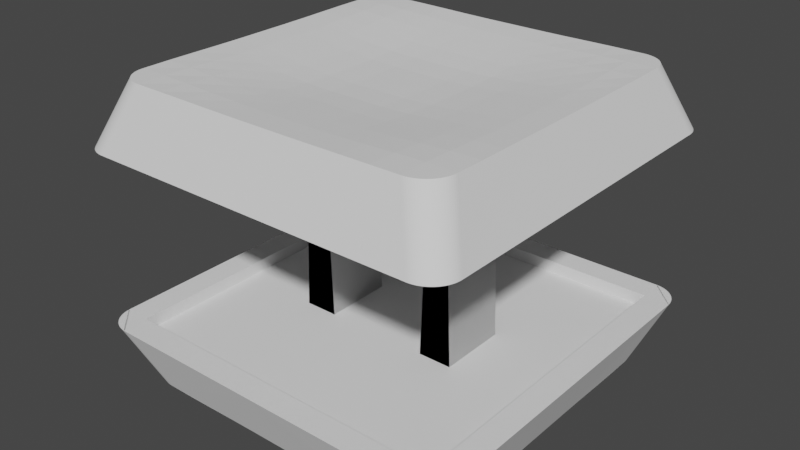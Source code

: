 # Source: choc-v1_15.5mm.blend  (saved by Blender 3.0.42; exported with 4.5.12 LTS)
import bpy
from mathutils import Matrix  # noqa: F401  (used for matrix-valued properties, if any)

bpy.ops.wm.read_factory_settings(use_empty=True)
scene = bpy.context.scene
scene.name = 'Scene'

# ---- collections
col_collection = bpy.data.collections.new('Collection'); scene.collection.children.link(col_collection)
col_parts = bpy.data.collections.new('Parts'); scene.collection.children.link(col_parts)

# ---- world
world_world = bpy.data.worlds.new('World'); scene.world = world_world
world_world.use_nodes = True; world_world.node_tree.nodes.clear()
_N = world_world.node_tree.nodes; _L = world_world.node_tree.links
n0 = _N.new('ShaderNodeOutputWorld'); n0.name = 'World Output'; n0.location = (300, 300)
n1 = _N.new('ShaderNodeBackground'); n1.name = 'Background'; n1.location = (10, 300)
n1.inputs[0].default_value = (0.05088, 0.05088, 0.05088, 1.0)
_L.new(n1.outputs[0], n0.inputs[0])
n0.is_active_output = True
world_world.color = (0.05088, 0.05088, 0.05088)
world_world.use_sun_shadow = False
world_world.sun_shadow_jitter_overblur = 0.0

# ---- meshes
me_cube_001 = bpy.data.meshes.new('Cube.001')
me_cube_001.from_pydata([(-7.747, 0.0, 3.5), (-6.714, 0.0, 5.97), (0.0, 0.0, 5.5), (0.0, 7.747, 3.5), (0.0, 6.714, 5.97), (-7.747, 6.714, 3.5), (-6.714, 7.747, 3.5), (0.0, 6.714, 3.494), (-6.714, 0.0, 3.494), (-6.714, 6.714, 3.5), (-6.714, 0.0, 3.996), (0.0, 0.0, 4.0), (0.0, 6.714, 3.996), (-6.714, 6.714, 4.008), (0.0, 1.119, 5.5), (0.0, 2.238, 5.539), (0.0, 3.357, 5.634), (0.0, 4.476, 5.758), (0.0, 5.595, 5.88), (-6.714, 5.595, 6.0), (-6.714, 4.476, 6.0), (-6.714, 3.357, 5.99), (-6.714, 2.238, 5.976), (-6.714, 1.119, 5.97), (-1.119, 6.714, 5.97), (-2.238, 6.714, 5.976), (-3.357, 6.714, 5.99), (-4.476, 6.714, 6.0), (-5.595, 6.714, 6.0), (-5.595, 0.0, 5.88), (-4.476, 0.0, 5.758), (-3.357, 0.0, 5.634), (-2.238, 0.0, 5.539), (-1.119, 0.0, 5.5), (-5.595, 5.595, 5.998), (-4.476, 5.595, 5.97), (-3.357, 5.595, 5.928), (-2.238, 5.595, 5.893), (-1.119, 5.595, 5.88), (-5.595, 4.476, 5.97), (-4.476, 4.476, 5.906), (-3.357, 4.476, 5.834), (-2.238, 4.476, 5.779), (-1.119, 4.476, 5.758), (-5.595, 3.357, 5.928), (-4.476, 3.357, 5.834), (-3.357, 3.357, 5.736), (-2.238, 3.357, 5.662), (-1.119, 3.357, 5.634), (-5.595, 2.238, 5.893), (-4.476, 2.238, 5.779), (-3.357, 2.238, 5.662), (-2.238, 2.238, 5.573), (-1.119, 2.238, 5.539), (-5.595, 1.119, 5.88), (-4.476, 1.119, 5.758), (-3.357, 1.119, 5.634), (-2.238, 1.119, 5.539), (-1.119, 1.119, 5.5), (-7.747, 6.646, 3.5), (-6.646, 7.747, 3.5), (-6.714, 7.747, 3.5), (-7.747, 6.714, 3.5), (-7.744, 6.732, 3.5), (-7.734, 6.818, 3.5), (-7.717, 6.903, 3.5), (-7.694, 6.986, 3.5), (-7.664, 7.067, 3.5), (-7.627, 7.146, 3.5), (-7.585, 7.221, 3.5), (-7.537, 7.293, 3.5), (-7.483, 7.361, 3.5), (-7.425, 7.425, 3.5), (-7.361, 7.483, 3.5), (-7.293, 7.537, 3.5), (-7.221, 7.585, 3.5), (-7.146, 7.627, 3.5), (-7.067, 7.664, 3.5), (-6.986, 7.694, 3.5), (-6.903, 7.717, 3.5), (-6.818, 7.734, 3.5), (-6.732, 7.744, 3.5), (-5.613, 6.714, 6.0), (-6.715, 5.613, 6.0), (-5.699, 6.711, 6.0), (-5.785, 6.701, 6.0), (-5.87, 6.684, 6.0), (-5.953, 6.661, 6.0), (-6.034, 6.631, 6.0), (-6.113, 6.594, 6.0), (-6.188, 6.552, 6.0), (-6.26, 6.504, 6.0), (-6.328, 6.45, 6.0), (-6.392, 6.392, 6.0), (-6.45, 6.328, 6.0), (-6.504, 6.26, 6.0), (-6.552, 6.188, 6.0), (-6.594, 6.113, 6.0), (-6.631, 6.034, 6.0), (-6.661, 5.953, 6.0), (-6.684, 5.87, 6.0), (-6.701, 5.785, 6.0), (-6.711, 5.699, 6.0), (-2.1, 1.4, 4.0), (-3.45, 1.4, 4.0), (-2.1, -1.4, 4.0), (-3.45, -1.4, 4.0), (-2.25, 1.4, 0.125), (-3.3, 1.4, 0.125), (-2.25, -1.4, 0.125), (-3.3, -1.4, 0.125), (-2.375, -1.275, 0.0), (-2.375, 1.275, 0.0), (-3.175, -1.275, 0.0), (-3.175, 1.275, 0.0), (7.747, 0.0, 3.5), (6.714, 0.0, 5.97), (7.747, 6.714, 3.5), (6.714, 7.747, 3.5), (6.714, 0.0, 3.494), (6.714, 6.714, 3.5), (6.714, 0.0, 3.996), (6.714, 6.714, 4.008), (6.714, 5.595, 6.0), (6.714, 4.476, 6.0), (6.714, 3.357, 5.99), (6.714, 2.238, 5.976), (6.714, 1.119, 5.97), (1.119, 6.714, 5.97), (2.238, 6.714, 5.976), (3.357, 6.714, 5.99), (4.476, 6.714, 6.0), (5.595, 6.714, 6.0), (5.595, 0.0, 5.88), (4.476, 0.0, 5.758), (3.357, 0.0, 5.634), (2.238, 0.0, 5.539), (1.119, 0.0, 5.5), (5.595, 5.595, 5.998), (4.476, 5.595, 5.97), (3.357, 5.595, 5.928), (2.238, 5.595, 5.893), (1.119, 5.595, 5.88), (5.595, 4.476, 5.97), (4.476, 4.476, 5.906), (3.357, 4.476, 5.834), (2.238, 4.476, 5.779), (1.119, 4.476, 5.758), (5.595, 3.357, 5.928), (4.476, 3.357, 5.834), (3.357, 3.357, 5.736), (2.238, 3.357, 5.662), (1.119, 3.357, 5.634), (5.595, 2.238, 5.893), (4.476, 2.238, 5.779), (3.357, 2.238, 5.662), (2.238, 2.238, 5.573), (1.119, 2.238, 5.539), (5.595, 1.119, 5.88), (4.476, 1.119, 5.758), (3.357, 1.119, 5.634), (2.238, 1.119, 5.539), (1.119, 1.119, 5.5), (7.747, 6.646, 3.5), (6.646, 7.747, 3.5), (6.714, 7.747, 3.5), (7.747, 6.714, 3.5), (7.744, 6.732, 3.5), (7.734, 6.818, 3.5), (7.717, 6.903, 3.5), (7.694, 6.986, 3.5), (7.664, 7.067, 3.5), (7.627, 7.146, 3.5), (7.585, 7.221, 3.5), (7.537, 7.293, 3.5), (7.483, 7.361, 3.5), (7.425, 7.425, 3.5), (7.361, 7.483, 3.5), (7.293, 7.537, 3.5), (7.221, 7.585, 3.5), (7.146, 7.627, 3.5), (7.067, 7.664, 3.5), (6.986, 7.694, 3.5), (6.903, 7.717, 3.5), (6.818, 7.734, 3.5), (6.732, 7.744, 3.5), (5.613, 6.714, 6.0), (6.715, 5.613, 6.0), (5.699, 6.711, 6.0), (5.785, 6.701, 6.0), (5.87, 6.684, 6.0), (5.953, 6.661, 6.0), (6.034, 6.631, 6.0), (6.113, 6.594, 6.0), (6.188, 6.552, 6.0), (6.26, 6.504, 6.0), (6.328, 6.45, 6.0), (6.392, 6.392, 6.0), (6.45, 6.328, 6.0), (6.504, 6.26, 6.0), (6.552, 6.188, 6.0), (6.594, 6.113, 6.0), (6.631, 6.034, 6.0), (6.661, 5.953, 6.0), (6.684, 5.87, 6.0), (6.701, 5.785, 6.0), (6.711, 5.699, 6.0), (2.1, 1.4, 4.0), (3.45, 1.4, 4.0), (2.1, -1.4, 4.0), (3.45, -1.4, 4.0), (2.25, 1.4, 0.125), (3.3, 1.4, 0.125), (2.25, -1.4, 0.125), (3.3, -1.4, 0.125), (2.375, -1.275, 0.0), (2.375, 1.275, 0.0), (3.175, -1.275, 0.0), (3.175, 1.275, 0.0), (0.0, -7.747, 3.5), (0.0, -6.714, 5.97), (-7.747, -6.714, 3.5), (-6.714, -7.747, 3.5), (0.0, -6.714, 3.494), (-6.714, -6.714, 3.5), (0.0, -6.714, 3.996), (-6.714, -6.714, 4.008), (0.0, -1.119, 5.5), (0.0, -2.238, 5.539), (0.0, -3.357, 5.634), (0.0, -4.476, 5.758), (0.0, -5.595, 5.88), (-6.714, -5.595, 6.0), (-6.714, -4.476, 6.0), (-6.714, -3.357, 5.99), (-6.714, -2.238, 5.976), (-6.714, -1.119, 5.97), (-1.119, -6.714, 5.97), (-2.238, -6.714, 5.976), (-3.357, -6.714, 5.99), (-4.476, -6.714, 6.0), (-5.595, -6.714, 6.0), (-5.595, -5.595, 5.998), (-4.476, -5.595, 5.97), (-3.357, -5.595, 5.928), (-2.238, -5.595, 5.893), (-1.119, -5.595, 5.88), (-5.595, -4.476, 5.97), (-4.476, -4.476, 5.906), (-3.357, -4.476, 5.834), (-2.238, -4.476, 5.779), (-1.119, -4.476, 5.758), (-5.595, -3.357, 5.928), (-4.476, -3.357, 5.834), (-3.357, -3.357, 5.736), (-2.238, -3.357, 5.662), (-1.119, -3.357, 5.634), (-5.595, -2.238, 5.893), (-4.476, -2.238, 5.779), (-3.357, -2.238, 5.662), (-2.238, -2.238, 5.573), (-1.119, -2.238, 5.539), (-5.595, -1.119, 5.88), (-4.476, -1.119, 5.758), (-3.357, -1.119, 5.634), (-2.238, -1.119, 5.539), (-1.119, -1.119, 5.5), (-7.747, -6.646, 3.5), (-6.646, -7.747, 3.5), (-6.714, -7.747, 3.5), (-7.747, -6.714, 3.5), (-7.744, -6.732, 3.5), (-7.734, -6.818, 3.5), (-7.717, -6.903, 3.5), (-7.694, -6.986, 3.5), (-7.664, -7.067, 3.5), (-7.627, -7.146, 3.5), (-7.585, -7.221, 3.5), (-7.537, -7.293, 3.5), (-7.483, -7.361, 3.5), (-7.425, -7.425, 3.5), (-7.361, -7.483, 3.5), (-7.293, -7.537, 3.5), (-7.221, -7.585, 3.5), (-7.146, -7.627, 3.5), (-7.067, -7.664, 3.5), (-6.986, -7.694, 3.5), (-6.903, -7.717, 3.5), (-6.818, -7.734, 3.5), (-6.732, -7.744, 3.5), (-5.613, -6.714, 6.0), (-6.715, -5.613, 6.0), (-5.699, -6.711, 6.0), (-5.785, -6.701, 6.0), (-5.87, -6.684, 6.0), (-5.953, -6.661, 6.0), (-6.034, -6.631, 6.0), (-6.113, -6.594, 6.0), (-6.188, -6.552, 6.0), (-6.26, -6.504, 6.0), (-6.328, -6.45, 6.0), (-6.392, -6.392, 6.0), (-6.45, -6.328, 6.0), (-6.504, -6.26, 6.0), (-6.552, -6.188, 6.0), (-6.594, -6.113, 6.0), (-6.631, -6.034, 6.0), (-6.661, -5.953, 6.0), (-6.684, -5.87, 6.0), (-6.701, -5.785, 6.0), (-6.711, -5.699, 6.0), (-2.1, -1.4, 4.0), (-3.45, -1.4, 4.0), (-2.1, 1.4, 4.0), (-3.45, 1.4, 4.0), (-2.25, -1.4, 0.125), (-3.3, -1.4, 0.125), (-2.25, 1.4, 0.125), (-3.3, 1.4, 0.125), (-2.375, 1.275, 0.0), (-2.375, -1.275, 0.0), (-3.175, 1.275, 0.0), (-3.175, -1.275, 0.0), (7.747, -6.714, 3.5), (6.714, -7.747, 3.5), (6.714, -6.714, 3.5), (6.714, -6.714, 4.008), (6.714, -5.595, 6.0), (6.714, -4.476, 6.0), (6.714, -3.357, 5.99), (6.714, -2.238, 5.976), (6.714, -1.119, 5.97), (1.119, -6.714, 5.97), (2.238, -6.714, 5.976), (3.357, -6.714, 5.99), (4.476, -6.714, 6.0), (5.595, -6.714, 6.0), (5.595, -5.595, 5.998), (4.476, -5.595, 5.97), (3.357, -5.595, 5.928), (2.238, -5.595, 5.893), (1.119, -5.595, 5.88), (5.595, -4.476, 5.97), (4.476, -4.476, 5.906), (3.357, -4.476, 5.834), (2.238, -4.476, 5.779), (1.119, -4.476, 5.758), (5.595, -3.357, 5.928), (4.476, -3.357, 5.834), (3.357, -3.357, 5.736), (2.238, -3.357, 5.662), (1.119, -3.357, 5.634), (5.595, -2.238, 5.893), (4.476, -2.238, 5.779), (3.357, -2.238, 5.662), (2.238, -2.238, 5.573), (1.119, -2.238, 5.539), (5.595, -1.119, 5.88), (4.476, -1.119, 5.758), (3.357, -1.119, 5.634), (2.238, -1.119, 5.539), (1.119, -1.119, 5.5), (7.747, -6.646, 3.5), (6.646, -7.747, 3.5), (6.714, -7.747, 3.5), (7.747, -6.714, 3.5), (7.744, -6.732, 3.5), (7.734, -6.818, 3.5), (7.717, -6.903, 3.5), (7.694, -6.986, 3.5), (7.664, -7.067, 3.5), (7.627, -7.146, 3.5), (7.585, -7.221, 3.5), (7.537, -7.293, 3.5), (7.483, -7.361, 3.5), (7.425, -7.425, 3.5), (7.361, -7.483, 3.5), (7.293, -7.537, 3.5), (7.221, -7.585, 3.5), (7.146, -7.627, 3.5), (7.067, -7.664, 3.5), (6.986, -7.694, 3.5), (6.903, -7.717, 3.5), (6.818, -7.734, 3.5), (6.732, -7.744, 3.5), (5.613, -6.714, 6.0), (6.715, -5.613, 6.0), (5.699, -6.711, 6.0), (5.785, -6.701, 6.0), (5.87, -6.684, 6.0), (5.953, -6.661, 6.0), (6.034, -6.631, 6.0), (6.113, -6.594, 6.0), (6.188, -6.552, 6.0), (6.26, -6.504, 6.0), (6.328, -6.45, 6.0), (6.392, -6.392, 6.0), (6.45, -6.328, 6.0), (6.504, -6.26, 6.0), (6.552, -6.188, 6.0), (6.594, -6.113, 6.0), (6.631, -6.034, 6.0), (6.661, -5.953, 6.0), (6.684, -5.87, 6.0), (6.701, -5.785, 6.0), (6.711, -5.699, 6.0), (2.1, -1.4, 4.0), (3.45, -1.4, 4.0), (2.1, 1.4, 4.0), (3.45, 1.4, 4.0), (2.25, -1.4, 0.125), (3.3, -1.4, 0.125), (2.25, 1.4, 0.125), (3.3, 1.4, 0.125), (2.375, 1.275, 0.0), (2.375, -1.275, 0.0), (3.175, 1.275, 0.0), (3.175, -1.275, 0.0)], [], [(58, 33, 2, 14), (8, 9, 13, 10), (5, 9, 8, 0), (0, 1, 23, 22, 21, 20, 19, 83, 59), (6, 3, 7, 9), (13, 12, 11, 10), (9, 7, 12, 13), (82, 84, 85, 86, 87, 88, 89, 90, 91, 92, 93, 94, 95, 96, 97, 98, 99, 100, 101, 102, 83, 19, 34, 28), (62, 61, 6, 9, 5), (24, 38, 18, 4), (38, 43, 17, 18), (43, 48, 16, 17), (48, 53, 15, 16), (53, 58, 14, 15), (28, 34, 35, 27), (27, 35, 36, 26), (26, 36, 37, 25), (25, 37, 38, 24), (19, 20, 39, 34), (34, 39, 40, 35), (35, 40, 41, 36), (36, 41, 42, 37), (37, 42, 43, 38), (20, 21, 44, 39), (39, 44, 45, 40), (40, 45, 46, 41), (41, 46, 47, 42), (42, 47, 48, 43), (21, 22, 49, 44), (44, 49, 50, 45), (45, 50, 51, 46), (46, 51, 52, 47), (47, 52, 53, 48), (22, 23, 54, 49), (49, 54, 55, 50), (50, 55, 56, 51), (51, 56, 57, 52), (52, 57, 58, 53), (23, 1, 29, 54), (54, 29, 30, 55), (55, 30, 31, 56), (56, 31, 32, 57), (57, 32, 33, 58), (59, 63, 64, 65, 66, 67, 68, 69, 70, 71, 72, 73, 74, 75, 76, 77, 78, 79, 80, 81, 60, 61, 62), (82, 60, 81, 84), (84, 81, 80, 85), (85, 80, 79, 86), (86, 79, 78, 87), (87, 78, 77, 88), (88, 77, 76, 89), (89, 76, 75, 90), (90, 75, 74, 91), (91, 74, 73, 92), (92, 73, 72, 93), (93, 72, 71, 94), (94, 71, 70, 95), (95, 70, 69, 96), (96, 69, 68, 97), (97, 68, 67, 98), (98, 67, 66, 99), (99, 66, 65, 100), (100, 65, 64, 101), (101, 64, 63, 102), (102, 63, 59, 83), (60, 82, 28, 27, 26, 25, 24, 4, 3), (113, 114, 112, 111), (107, 108, 104, 103), (112, 114, 108, 107), (109, 107, 103, 105), (108, 110, 106, 104), (110, 109, 105, 106), (114, 113, 110, 108), (113, 111, 109, 110), (111, 112, 107, 109), (162, 14, 2, 137), (119, 121, 122, 120), (117, 115, 119, 120), (115, 163, 187, 123, 124, 125, 126, 127, 116), (118, 120, 7, 3), (122, 121, 11, 12), (120, 122, 12, 7), (186, 132, 138, 123, 187, 206, 205, 204, 203, 202, 201, 200, 199, 198, 197, 196, 195, 194, 193, 192, 191, 190, 189, 188), (166, 117, 120, 118, 165), (128, 4, 18, 142), (142, 18, 17, 147), (147, 17, 16, 152), (152, 16, 15, 157), (157, 15, 14, 162), (132, 131, 139, 138), (131, 130, 140, 139), (130, 129, 141, 140), (129, 128, 142, 141), (123, 138, 143, 124), (138, 139, 144, 143), (139, 140, 145, 144), (140, 141, 146, 145), (141, 142, 147, 146), (124, 143, 148, 125), (143, 144, 149, 148), (144, 145, 150, 149), (145, 146, 151, 150), (146, 147, 152, 151), (125, 148, 153, 126), (148, 149, 154, 153), (149, 150, 155, 154), (150, 151, 156, 155), (151, 152, 157, 156), (126, 153, 158, 127), (153, 154, 159, 158), (154, 155, 160, 159), (155, 156, 161, 160), (156, 157, 162, 161), (127, 158, 133, 116), (158, 159, 134, 133), (159, 160, 135, 134), (160, 161, 136, 135), (161, 162, 137, 136), (163, 166, 165, 164, 185, 184, 183, 182, 181, 180, 179, 178, 177, 176, 175, 174, 173, 172, 171, 170, 169, 168, 167), (186, 188, 185, 164), (188, 189, 184, 185), (189, 190, 183, 184), (190, 191, 182, 183), (191, 192, 181, 182), (192, 193, 180, 181), (193, 194, 179, 180), (194, 195, 178, 179), (195, 196, 177, 178), (196, 197, 176, 177), (197, 198, 175, 176), (198, 199, 174, 175), (199, 200, 173, 174), (200, 201, 172, 173), (201, 202, 171, 172), (202, 203, 170, 171), (203, 204, 169, 170), (204, 205, 168, 169), (205, 206, 167, 168), (206, 187, 163, 167), (164, 3, 4, 128, 129, 130, 131, 132, 186), (217, 215, 216, 218), (211, 207, 208, 212), (216, 211, 212, 218), (213, 209, 207, 211), (212, 208, 210, 214), (214, 210, 209, 213), (218, 212, 214, 217), (217, 214, 213, 215), (215, 213, 211, 216), (266, 227, 2, 33), (8, 10, 226, 224), (221, 0, 8, 224), (0, 267, 291, 232, 233, 234, 235, 236, 1), (222, 224, 223, 219), (226, 10, 11, 225), (224, 226, 225, 223), (290, 241, 242, 232, 291, 310, 309, 308, 307, 306, 305, 304, 303, 302, 301, 300, 299, 298, 297, 296, 295, 294, 293, 292), (270, 221, 224, 222, 269), (237, 220, 231, 246), (246, 231, 230, 251), (251, 230, 229, 256), (256, 229, 228, 261), (261, 228, 227, 266), (241, 240, 243, 242), (240, 239, 244, 243), (239, 238, 245, 244), (238, 237, 246, 245), (232, 242, 247, 233), (242, 243, 248, 247), (243, 244, 249, 248), (244, 245, 250, 249), (245, 246, 251, 250), (233, 247, 252, 234), (247, 248, 253, 252), (248, 249, 254, 253), (249, 250, 255, 254), (250, 251, 256, 255), (234, 252, 257, 235), (252, 253, 258, 257), (253, 254, 259, 258), (254, 255, 260, 259), (255, 256, 261, 260), (235, 257, 262, 236), (257, 258, 263, 262), (258, 259, 264, 263), (259, 260, 265, 264), (260, 261, 266, 265), (236, 262, 29, 1), (262, 263, 30, 29), (263, 264, 31, 30), (264, 265, 32, 31), (265, 266, 33, 32), (267, 270, 269, 268, 289, 288, 287, 286, 285, 284, 283, 282, 281, 280, 279, 278, 277, 276, 275, 274, 273, 272, 271), (290, 292, 289, 268), (292, 293, 288, 289), (293, 294, 287, 288), (294, 295, 286, 287), (295, 296, 285, 286), (296, 297, 284, 285), (297, 298, 283, 284), (298, 299, 282, 283), (299, 300, 281, 282), (300, 301, 280, 281), (301, 302, 279, 280), (302, 303, 278, 279), (303, 304, 277, 278), (304, 305, 276, 277), (305, 306, 275, 276), (306, 307, 274, 275), (307, 308, 273, 274), (308, 309, 272, 273), (309, 310, 271, 272), (310, 291, 267, 271), (268, 219, 220, 237, 238, 239, 240, 241, 290), (321, 319, 320, 322), (315, 311, 312, 316), (320, 315, 316, 322), (317, 313, 311, 315), (316, 312, 314, 318), (318, 314, 313, 317), (322, 316, 318, 321), (321, 318, 317, 319), (319, 317, 315, 320), (361, 137, 2, 227), (119, 325, 326, 121), (323, 325, 119, 115), (115, 116, 331, 330, 329, 328, 327, 386, 362), (324, 219, 223, 325), (326, 225, 11, 121), (325, 223, 225, 326), (385, 387, 388, 389, 390, 391, 392, 393, 394, 395, 396, 397, 398, 399, 400, 401, 402, 403, 404, 405, 386, 327, 337, 336), (365, 364, 324, 325, 323), (332, 341, 231, 220), (341, 346, 230, 231), (346, 351, 229, 230), (351, 356, 228, 229), (356, 361, 227, 228), (336, 337, 338, 335), (335, 338, 339, 334), (334, 339, 340, 333), (333, 340, 341, 332), (327, 328, 342, 337), (337, 342, 343, 338), (338, 343, 344, 339), (339, 344, 345, 340), (340, 345, 346, 341), (328, 329, 347, 342), (342, 347, 348, 343), (343, 348, 349, 344), (344, 349, 350, 345), (345, 350, 351, 346), (329, 330, 352, 347), (347, 352, 353, 348), (348, 353, 354, 349), (349, 354, 355, 350), (350, 355, 356, 351), (330, 331, 357, 352), (352, 357, 358, 353), (353, 358, 359, 354), (354, 359, 360, 355), (355, 360, 361, 356), (331, 116, 133, 357), (357, 133, 134, 358), (358, 134, 135, 359), (359, 135, 136, 360), (360, 136, 137, 361), (362, 366, 367, 368, 369, 370, 371, 372, 373, 374, 375, 376, 377, 378, 379, 380, 381, 382, 383, 384, 363, 364, 365), (385, 363, 384, 387), (387, 384, 383, 388), (388, 383, 382, 389), (389, 382, 381, 390), (390, 381, 380, 391), (391, 380, 379, 392), (392, 379, 378, 393), (393, 378, 377, 394), (394, 377, 376, 395), (395, 376, 375, 396), (396, 375, 374, 397), (397, 374, 373, 398), (398, 373, 372, 399), (399, 372, 371, 400), (400, 371, 370, 401), (401, 370, 369, 402), (402, 369, 368, 403), (403, 368, 367, 404), (404, 367, 366, 405), (405, 366, 362, 386), (363, 385, 336, 335, 334, 333, 332, 220, 219), (416, 417, 415, 414), (410, 411, 407, 406), (415, 417, 411, 410), (412, 410, 406, 408), (411, 413, 409, 407), (413, 412, 408, 409), (417, 416, 413, 411), (416, 414, 412, 413), (414, 415, 410, 412)])
_uv = me_cube_001.uv_layers.new(name='UVMap')
_uv.uv.foreach_set('vector', [0.0, 0.0, 0.0, 0.0, 0.0, 0.0, 0.0, 0.0, 0.25, 0.75, 0.25, 0.625, 0.25, 0.625, 0.25, 0.75, 0.125, 0.625, 0.25, 0.625, 0.25, 0.75, 0.125, 0.75, 0.0, 0.0, 0.0, 0.0, 0.0, 0.0, 0.0, 0.0, 0.0, 0.0, 0.0, 0.0, 0.0, 0.0, 0.0, 0.0, 0.0, 0.0, 0.25, 0.5, 0.375, 0.5, 0.375, 0.5375, 0.25, 0.625, 0.25, 0.625, 0.375, 0.5375, 0.375, 0.75, 0.25, 0.75, 0.25, 0.625, 0.375, 0.5375, 0.375, 0.5375, 0.25, 0.625, 0.0, 0.0, 0.0, 0.0, 0.0, 0.0, 0.0, 0.0, 0.0, 0.0, 0.0, 0.0, 0.0, 0.0, 0.0, 0.0, 0.0, 0.0, 0.0, 0.0, 0.0, 0.0, 0.0, 0.0, 0.0, 0.0, 0.0, 0.0, 0.0, 0.0, 0.0, 0.0, 0.0, 0.0, 0.0, 0.0, 0.0, 0.0, 0.0, 0.0, 0.0, 0.0, 0.0, 0.0, 0.0, 0.0, 0.0, 0.0, 0.125, 0.625, 0.25, 0.5, 0.25, 0.5, 0.25, 0.625, 0.125, 0.625, 0.0, 0.0, 0.0, 0.0, 0.0, 0.0, 0.0, 0.0, 0.0, 0.0, 0.0, 0.0, 0.0, 0.0, 0.0, 0.0, 0.0, 0.0, 0.0, 0.0, 0.0, 0.0, 0.0, 0.0, 0.0, 0.0, 0.0, 0.0, 0.0, 0.0, 0.0, 0.0, 0.0, 0.0, 0.0, 0.0, 0.0, 0.0, 0.0, 0.0, 0.0, 0.0, 0.0, 0.0, 0.0, 0.0, 0.0, 0.0, 0.0, 0.0, 0.0, 0.0, 0.0, 0.0, 0.0, 0.0, 0.0, 0.0, 0.0, 0.0, 0.0, 0.0, 0.0, 0.0, 0.0, 0.0, 0.0, 0.0, 0.0, 0.0, 0.0, 0.0, 0.0, 0.0, 0.0, 0.0, 0.0, 0.0, 0.0, 0.0, 0.0, 0.0, 0.0, 0.0, 0.0, 0.0, 0.0, 0.0, 0.0, 0.0, 0.0, 0.0, 0.0, 0.0, 0.0, 0.0, 0.0, 0.0, 0.0, 0.0, 0.0, 0.0, 0.0, 0.0, 0.0, 0.0, 0.0, 0.0, 0.0, 0.0, 0.0, 0.0, 0.0, 0.0, 0.0, 0.0, 0.0, 0.0, 0.0, 0.0, 0.0, 0.0, 0.0, 0.0, 0.0, 0.0, 0.0, 0.0, 0.0, 0.0, 0.0, 0.0, 0.0, 0.0, 0.0, 0.0, 0.0, 0.0, 0.0, 0.0, 0.0, 0.0, 0.0, 0.0, 0.0, 0.0, 0.0, 0.0, 0.0, 0.0, 0.0, 0.0, 0.0, 0.0, 0.0, 0.0, 0.0, 0.0, 0.0, 0.0, 0.0, 0.0, 0.0, 0.0, 0.0, 0.0, 0.0, 0.0, 0.0, 0.0, 0.0, 0.0, 0.0, 0.0, 0.0, 0.0, 0.0, 0.0, 0.0, 0.0, 0.0, 0.0, 0.0, 0.0, 0.0, 0.0, 0.0, 0.0, 0.0, 0.0, 0.0, 0.0, 0.0, 0.0, 0.0, 0.0, 0.0, 0.0, 0.0, 0.0, 0.0, 0.0, 0.0, 0.0, 0.0, 0.0, 0.0, 0.0, 0.0, 0.0, 0.0, 0.0, 0.0, 0.0, 0.0, 0.0, 0.0, 0.0, 0.0, 0.0, 0.0, 0.0, 0.0, 0.0, 0.0, 0.0, 0.0, 0.0, 0.0, 0.0, 0.0, 0.0, 0.0, 0.0, 0.0, 0.0, 0.0, 0.0, 0.0, 0.0, 0.0, 0.0, 0.0, 0.0, 0.0, 0.0, 0.0, 0.0, 0.0, 0.0, 0.0, 0.0, 0.0, 0.0, 0.0, 0.0, 0.0, 0.0, 0.0, 0.0, 0.0, 0.0, 0.0, 0.0, 0.0, 0.0, 0.0, 0.0, 0.0, 0.0, 0.0, 0.0, 0.0, 0.0, 0.0, 0.0, 0.0, 0.0, 0.0, 0.0, 0.0, 0.0, 0.0, 0.0, 0.0, 0.0, 0.0, 0.0, 0.0, 0.0, 0.0, 0.0, 0.0, 0.0, 0.0, 0.0, 0.0, 0.0, 0.0, 0.0, 0.0, 0.0, 0.0, 0.0, 0.0, 0.0, 0.0, 0.0, 0.0, 0.0, 0.0, 0.0, 0.0, 0.0, 0.0, 0.0, 0.0, 0.0, 0.0, 0.0, 0.0, 0.0, 0.0, 0.0, 0.0, 0.0, 0.0, 0.0, 0.0, 0.0, 0.0, 0.0, 0.0, 0.0, 0.0, 0.0, 0.0, 0.0, 0.0, 0.0, 0.0, 0.0, 0.0, 0.0, 0.0, 0.0, 0.0, 0.0, 0.0, 0.0, 0.0, 0.0, 0.0, 0.0, 0.0, 0.0, 0.0, 0.0, 0.0, 0.0, 0.0, 0.0, 0.0, 0.0, 0.0, 0.0, 0.0, 0.0, 0.0, 0.0, 0.0, 0.0, 0.0, 0.0, 0.0, 0.0, 0.0, 0.0, 0.0, 0.0, 0.0, 0.0, 0.0, 0.0, 0.0, 0.0, 0.0, 0.0, 0.0, 0.0, 0.0, 0.0, 0.0, 0.0, 0.0, 0.0, 0.0, 0.0, 0.0, 0.0, 0.0, 0.0, 0.0, 0.0, 0.0, 0.0, 0.0, 0.0, 0.0, 0.0, 0.0, 0.0, 0.0, 0.0, 0.0, 0.0, 0.0, 0.0, 0.0, 0.0, 0.0, 0.0, 0.0, 0.0, 0.0, 0.0, 0.0, 0.0, 0.0, 0.0, 0.0, 0.0, 0.0, 0.0, 0.0, 0.0, 0.0, 0.0, 0.0, 0.0, 0.0, 0.0, 0.0, 0.0, 0.0, 0.0, 0.0, 0.0, 0.0, 0.0, 0.0, 0.0, 0.0, 0.0, 0.0, 0.0, 0.0, 0.0, 0.0, 0.0, 0.0, 0.0, 0.0, 0.0, 0.0, 0.0, 0.0, 0.0, 0.0, 0.0, 0.0, 0.0, 0.0, 0.0, 0.0, 0.0, 0.0, 0.0, 0.0, 0.0, 0.0, 0.0, 0.0, 0.0, 0.0, 0.0, 0.0, 0.0, 0.0, 0.0, 0.0, 0.0, 0.0, 0.0, 0.0, 0.0, 0.0, 0.0, 0.0, 0.0, 0.0, 0.0, 0.0, 0.0, 0.0, 0.0, 0.0, 0.0, 0.0, 0.0, 0.0, 0.0, 0.0, 0.0, 0.0, 0.0, 0.0, 0.0, 0.0, 0.0, 0.0, 0.0, 0.0, 0.0, 0.0, 0.0, 0.0, 0.0, 0.0, 0.0, 0.0, 0.0, 0.0, 0.0, 0.0, 0.0, 0.0, 0.0, 0.0, 0.0, 0.0, 0.0, 0.0, 0.0, 0.0, 0.0, 0.0, 0.0, 0.0, 0.0, 0.0, 0.0, 0.0, 0.0, 0.0, 0.0, 0.0, 0.0, 0.0, 0.0, 0.0, 0.0, 0.0, 0.0, 0.0, 0.0, 0.0, 0.0, 0.0, 0.0, 0.0, 0.0, 0.0, 0.0, 0.0, 0.0, 0.25, 0.75, 0.25, 0.75, 0.25, 0.625, 0.25, 0.625, 0.125, 0.625, 0.125, 0.75, 0.25, 0.75, 0.25, 0.625, 0.0, 0.0, 0.0, 0.0, 0.0, 0.0, 0.0, 0.0, 0.0, 0.0, 0.0, 0.0, 0.0, 0.0, 0.0, 0.0, 0.0, 0.0, 0.25, 0.5, 0.25, 0.625, 0.375, 0.5375, 0.375, 0.5, 0.25, 0.625, 0.25, 0.75, 0.375, 0.75, 0.375, 0.5375, 0.25, 0.625, 0.25, 0.625, 0.375, 0.5375, 0.375, 0.5375, 0.0, 0.0, 0.0, 0.0, 0.0, 0.0, 0.0, 0.0, 0.0, 0.0, 0.0, 0.0, 0.0, 0.0, 0.0, 0.0, 0.0, 0.0, 0.0, 0.0, 0.0, 0.0, 0.0, 0.0, 0.0, 0.0, 0.0, 0.0, 0.0, 0.0, 0.0, 0.0, 0.0, 0.0, 0.0, 0.0, 0.0, 0.0, 0.0, 0.0, 0.0, 0.0, 0.0, 0.0, 0.0, 0.0, 0.0, 0.0, 0.125, 0.625, 0.125, 0.625, 0.25, 0.625, 0.25, 0.5, 0.25, 0.5, 0.0, 0.0, 0.0, 0.0, 0.0, 0.0, 0.0, 0.0, 0.0, 0.0, 0.0, 0.0, 0.0, 0.0, 0.0, 0.0, 0.0, 0.0, 0.0, 0.0, 0.0, 0.0, 0.0, 0.0, 0.0, 0.0, 0.0, 0.0, 0.0, 0.0, 0.0, 0.0, 0.0, 0.0, 0.0, 0.0, 0.0, 0.0, 0.0, 0.0, 0.0, 0.0, 0.0, 0.0, 0.0, 0.0, 0.0, 0.0, 0.0, 0.0, 0.0, 0.0, 0.0, 0.0, 0.0, 0.0, 0.0, 0.0, 0.0, 0.0, 0.0, 0.0, 0.0, 0.0, 0.0, 0.0, 0.0, 0.0, 0.0, 0.0, 0.0, 0.0, 0.0, 0.0, 0.0, 0.0, 0.0, 0.0, 0.0, 0.0, 0.0, 0.0, 0.0, 0.0, 0.0, 0.0, 0.0, 0.0, 0.0, 0.0, 0.0, 0.0, 0.0, 0.0, 0.0, 0.0, 0.0, 0.0, 0.0, 0.0, 0.0, 0.0, 0.0, 0.0, 0.0, 0.0, 0.0, 0.0, 0.0, 0.0, 0.0, 0.0, 0.0, 0.0, 0.0, 0.0, 0.0, 0.0, 0.0, 0.0, 0.0, 0.0, 0.0, 0.0, 0.0, 0.0, 0.0, 0.0, 0.0, 0.0, 0.0, 0.0, 0.0, 0.0, 0.0, 0.0, 0.0, 0.0, 0.0, 0.0, 0.0, 0.0, 0.0, 0.0, 0.0, 0.0, 0.0, 0.0, 0.0, 0.0, 0.0, 0.0, 0.0, 0.0, 0.0, 0.0, 0.0, 0.0, 0.0, 0.0, 0.0, 0.0, 0.0, 0.0, 0.0, 0.0, 0.0, 0.0, 0.0, 0.0, 0.0, 0.0, 0.0, 0.0, 0.0, 0.0, 0.0, 0.0, 0.0, 0.0, 0.0, 0.0, 0.0, 0.0, 0.0, 0.0, 0.0, 0.0, 0.0, 0.0, 0.0, 0.0, 0.0, 0.0, 0.0, 0.0, 0.0, 0.0, 0.0, 0.0, 0.0, 0.0, 0.0, 0.0, 0.0, 0.0, 0.0, 0.0, 0.0, 0.0, 0.0, 0.0, 0.0, 0.0, 0.0, 0.0, 0.0, 0.0, 0.0, 0.0, 0.0, 0.0, 0.0, 0.0, 0.0, 0.0, 0.0, 0.0, 0.0, 0.0, 0.0, 0.0, 0.0, 0.0, 0.0, 0.0, 0.0, 0.0, 0.0, 0.0, 0.0, 0.0, 0.0, 0.0, 0.0, 0.0, 0.0, 0.0, 0.0, 0.0, 0.0, 0.0, 0.0, 0.0, 0.0, 0.0, 0.0, 0.0, 0.0, 0.0, 0.0, 0.0, 0.0, 0.0, 0.0, 0.0, 0.0, 0.0, 0.0, 0.0, 0.0, 0.0, 0.0, 0.0, 0.0, 0.0, 0.0, 0.0, 0.0, 0.0, 0.0, 0.0, 0.0, 0.0, 0.0, 0.0, 0.0, 0.0, 0.0, 0.0, 0.0, 0.0, 0.0, 0.0, 0.0, 0.0, 0.0, 0.0, 0.0, 0.0, 0.0, 0.0, 0.0, 0.0, 0.0, 0.0, 0.0, 0.0, 0.0, 0.0, 0.0, 0.0, 0.0, 0.0, 0.0, 0.0, 0.0, 0.0, 0.0, 0.0, 0.0, 0.0, 0.0, 0.0, 0.0, 0.0, 0.0, 0.0, 0.0, 0.0, 0.0, 0.0, 0.0, 0.0, 0.0, 0.0, 0.0, 0.0, 0.0, 0.0, 0.0, 0.0, 0.0, 0.0, 0.0, 0.0, 0.0, 0.0, 0.0, 0.0, 0.0, 0.0, 0.0, 0.0, 0.0, 0.0, 0.0, 0.0, 0.0, 0.0, 0.0, 0.0, 0.0, 0.0, 0.0, 0.0, 0.0, 0.0, 0.0, 0.0, 0.0, 0.0, 0.0, 0.0, 0.0, 0.0, 0.0, 0.0, 0.0, 0.0, 0.0, 0.0, 0.0, 0.0, 0.0, 0.0, 0.0, 0.0, 0.0, 0.0, 0.0, 0.0, 0.0, 0.0, 0.0, 0.0, 0.0, 0.0, 0.0, 0.0, 0.0, 0.0, 0.0, 0.0, 0.0, 0.0, 0.0, 0.0, 0.0, 0.0, 0.0, 0.0, 0.0, 0.0, 0.0, 0.0, 0.0, 0.0, 0.0, 0.0, 0.0, 0.0, 0.0, 0.0, 0.0, 0.0, 0.0, 0.0, 0.0, 0.0, 0.0, 0.0, 0.0, 0.0, 0.0, 0.0, 0.0, 0.0, 0.0, 0.0, 0.0, 0.0, 0.0, 0.0, 0.0, 0.0, 0.0, 0.0, 0.0, 0.0, 0.0, 0.0, 0.0, 0.0, 0.0, 0.0, 0.0, 0.0, 0.0, 0.0, 0.0, 0.0, 0.0, 0.0, 0.0, 0.0, 0.0, 0.0, 0.0, 0.0, 0.0, 0.0, 0.0, 0.0, 0.0, 0.0, 0.0, 0.0, 0.0, 0.0, 0.0, 0.0, 0.0, 0.0, 0.0, 0.0, 0.0, 0.0, 0.0, 0.0, 0.0, 0.0, 0.0, 0.0, 0.0, 0.0, 0.0, 0.0, 0.0, 0.0, 0.0, 0.0, 0.0, 0.0, 0.0, 0.0, 0.0, 0.0, 0.0, 0.0, 0.0, 0.0, 0.0, 0.0, 0.0, 0.0, 0.0, 0.0, 0.0, 0.0, 0.0, 0.0, 0.0, 0.0, 0.0, 0.0, 0.0, 0.0, 0.0, 0.0, 0.0, 0.0, 0.0, 0.0, 0.0, 0.0, 0.0, 0.0, 0.0, 0.0, 0.0, 0.0, 0.0, 0.0, 0.0, 0.0, 0.0, 0.0, 0.0, 0.0, 0.0, 0.0, 0.0, 0.0, 0.0, 0.0, 0.0, 0.0, 0.0, 0.0, 0.0, 0.0, 0.0, 0.0, 0.0, 0.0, 0.0, 0.0, 0.0, 0.0, 0.0, 0.0, 0.0, 0.0, 0.0, 0.0, 0.25, 0.75, 0.25, 0.75, 0.25, 0.625, 0.25, 0.625, 0.125, 0.625, 0.125, 0.75, 0.25, 0.75, 0.25, 0.625, 0.0, 0.0, 0.0, 0.0, 0.0, 0.0, 0.0, 0.0, 0.0, 0.0, 0.0, 0.0, 0.0, 0.0, 0.0, 0.0, 0.0, 0.0, 0.25, 0.5, 0.25, 0.625, 0.375, 0.5375, 0.375, 0.5, 0.25, 0.625, 0.25, 0.75, 0.375, 0.75, 0.375, 0.5375, 0.25, 0.625, 0.25, 0.625, 0.375, 0.5375, 0.375, 0.5375, 0.0, 0.0, 0.0, 0.0, 0.0, 0.0, 0.0, 0.0, 0.0, 0.0, 0.0, 0.0, 0.0, 0.0, 0.0, 0.0, 0.0, 0.0, 0.0, 0.0, 0.0, 0.0, 0.0, 0.0, 0.0, 0.0, 0.0, 0.0, 0.0, 0.0, 0.0, 0.0, 0.0, 0.0, 0.0, 0.0, 0.0, 0.0, 0.0, 0.0, 0.0, 0.0, 0.0, 0.0, 0.0, 0.0, 0.0, 0.0, 0.125, 0.625, 0.125, 0.625, 0.25, 0.625, 0.25, 0.5, 0.25, 0.5, 0.0, 0.0, 0.0, 0.0, 0.0, 0.0, 0.0, 0.0, 0.0, 0.0, 0.0, 0.0, 0.0, 0.0, 0.0, 0.0, 0.0, 0.0, 0.0, 0.0, 0.0, 0.0, 0.0, 0.0, 0.0, 0.0, 0.0, 0.0, 0.0, 0.0, 0.0, 0.0, 0.0, 0.0, 0.0, 0.0, 0.0, 0.0, 0.0, 0.0, 0.0, 0.0, 0.0, 0.0, 0.0, 0.0, 0.0, 0.0, 0.0, 0.0, 0.0, 0.0, 0.0, 0.0, 0.0, 0.0, 0.0, 0.0, 0.0, 0.0, 0.0, 0.0, 0.0, 0.0, 0.0, 0.0, 0.0, 0.0, 0.0, 0.0, 0.0, 0.0, 0.0, 0.0, 0.0, 0.0, 0.0, 0.0, 0.0, 0.0, 0.0, 0.0, 0.0, 0.0, 0.0, 0.0, 0.0, 0.0, 0.0, 0.0, 0.0, 0.0, 0.0, 0.0, 0.0, 0.0, 0.0, 0.0, 0.0, 0.0, 0.0, 0.0, 0.0, 0.0, 0.0, 0.0, 0.0, 0.0, 0.0, 0.0, 0.0, 0.0, 0.0, 0.0, 0.0, 0.0, 0.0, 0.0, 0.0, 0.0, 0.0, 0.0, 0.0, 0.0, 0.0, 0.0, 0.0, 0.0, 0.0, 0.0, 0.0, 0.0, 0.0, 0.0, 0.0, 0.0, 0.0, 0.0, 0.0, 0.0, 0.0, 0.0, 0.0, 0.0, 0.0, 0.0, 0.0, 0.0, 0.0, 0.0, 0.0, 0.0, 0.0, 0.0, 0.0, 0.0, 0.0, 0.0, 0.0, 0.0, 0.0, 0.0, 0.0, 0.0, 0.0, 0.0, 0.0, 0.0, 0.0, 0.0, 0.0, 0.0, 0.0, 0.0, 0.0, 0.0, 0.0, 0.0, 0.0, 0.0, 0.0, 0.0, 0.0, 0.0, 0.0, 0.0, 0.0, 0.0, 0.0, 0.0, 0.0, 0.0, 0.0, 0.0, 0.0, 0.0, 0.0, 0.0, 0.0, 0.0, 0.0, 0.0, 0.0, 0.0, 0.0, 0.0, 0.0, 0.0, 0.0, 0.0, 0.0, 0.0, 0.0, 0.0, 0.0, 0.0, 0.0, 0.0, 0.0, 0.0, 0.0, 0.0, 0.0, 0.0, 0.0, 0.0, 0.0, 0.0, 0.0, 0.0, 0.0, 0.0, 0.0, 0.0, 0.0, 0.0, 0.0, 0.0, 0.0, 0.0, 0.0, 0.0, 0.0, 0.0, 0.0, 0.0, 0.0, 0.0, 0.0, 0.0, 0.0, 0.0, 0.0, 0.0, 0.0, 0.0, 0.0, 0.0, 0.0, 0.0, 0.0, 0.0, 0.0, 0.0, 0.0, 0.0, 0.0, 0.0, 0.0, 0.0, 0.0, 0.0, 0.0, 0.0, 0.0, 0.0, 0.0, 0.0, 0.0, 0.0, 0.0, 0.0, 0.0, 0.0, 0.0, 0.0, 0.0, 0.0, 0.0, 0.0, 0.0, 0.0, 0.0, 0.0, 0.0, 0.0, 0.0, 0.0, 0.0, 0.0, 0.0, 0.0, 0.0, 0.0, 0.0, 0.0, 0.0, 0.0, 0.0, 0.0, 0.0, 0.0, 0.0, 0.0, 0.0, 0.0, 0.0, 0.0, 0.0, 0.0, 0.0, 0.0, 0.0, 0.0, 0.0, 0.0, 0.0, 0.0, 0.0, 0.0, 0.0, 0.0, 0.0, 0.0, 0.0, 0.0, 0.0, 0.0, 0.0, 0.0, 0.0, 0.0, 0.0, 0.0, 0.0, 0.0, 0.0, 0.0, 0.0, 0.0, 0.0, 0.0, 0.0, 0.0, 0.0, 0.0, 0.0, 0.0, 0.0, 0.0, 0.0, 0.0, 0.0, 0.0, 0.0, 0.0, 0.0, 0.0, 0.0, 0.0, 0.0, 0.0, 0.0, 0.0, 0.0, 0.0, 0.0, 0.0, 0.0, 0.0, 0.0, 0.0, 0.0, 0.0, 0.0, 0.0, 0.0, 0.0, 0.0, 0.0, 0.0, 0.0, 0.0, 0.0, 0.0, 0.0, 0.0, 0.0, 0.0, 0.0, 0.0, 0.0, 0.0, 0.0, 0.0, 0.0, 0.0, 0.0, 0.0, 0.0, 0.0, 0.0, 0.0, 0.0, 0.0, 0.0, 0.0, 0.0, 0.0, 0.0, 0.0, 0.0, 0.0, 0.0, 0.0, 0.0, 0.0, 0.0, 0.0, 0.0, 0.0, 0.0, 0.0, 0.0, 0.0, 0.0, 0.0, 0.0, 0.0, 0.0, 0.0, 0.0, 0.0, 0.0, 0.0, 0.0, 0.0, 0.0, 0.0, 0.0, 0.0, 0.0, 0.0, 0.0, 0.0, 0.0, 0.0, 0.0, 0.0, 0.0, 0.0, 0.0, 0.0, 0.0, 0.0, 0.0, 0.0, 0.0, 0.0, 0.0, 0.0, 0.0, 0.0, 0.0, 0.0, 0.0, 0.0, 0.0, 0.0, 0.0, 0.0, 0.0, 0.0, 0.0, 0.0, 0.0, 0.0, 0.0, 0.0, 0.0, 0.0, 0.0, 0.0, 0.0, 0.0, 0.0, 0.0, 0.0, 0.0, 0.0, 0.0, 0.0, 0.0, 0.0, 0.0, 0.0, 0.0, 0.0, 0.0, 0.0, 0.0, 0.0, 0.0, 0.0, 0.0, 0.0, 0.0, 0.0, 0.0, 0.0, 0.0, 0.0, 0.0, 0.0, 0.0, 0.0, 0.0, 0.0, 0.0, 0.0, 0.0, 0.0, 0.0, 0.0, 0.0, 0.0, 0.0, 0.0, 0.0, 0.0, 0.0, 0.0, 0.0, 0.0, 0.0, 0.0, 0.0, 0.0, 0.0, 0.0, 0.0, 0.0, 0.0, 0.0, 0.0, 0.0, 0.0, 0.0, 0.0, 0.0, 0.0, 0.0, 0.0, 0.0, 0.0, 0.0, 0.0, 0.0, 0.0, 0.0, 0.0, 0.0, 0.0, 0.0, 0.0, 0.0, 0.25, 0.75, 0.25, 0.625, 0.25, 0.625, 0.25, 0.75, 0.125, 0.625, 0.25, 0.625, 0.25, 0.75, 0.125, 0.75, 0.0, 0.0, 0.0, 0.0, 0.0, 0.0, 0.0, 0.0, 0.0, 0.0, 0.0, 0.0, 0.0, 0.0, 0.0, 0.0, 0.0, 0.0, 0.25, 0.5, 0.375, 0.5, 0.375, 0.5375, 0.25, 0.625, 0.25, 0.625, 0.375, 0.5375, 0.375, 0.75, 0.25, 0.75, 0.25, 0.625, 0.375, 0.5375, 0.375, 0.5375, 0.25, 0.625, 0.0, 0.0, 0.0, 0.0, 0.0, 0.0, 0.0, 0.0, 0.0, 0.0, 0.0, 0.0, 0.0, 0.0, 0.0, 0.0, 0.0, 0.0, 0.0, 0.0, 0.0, 0.0, 0.0, 0.0, 0.0, 0.0, 0.0, 0.0, 0.0, 0.0, 0.0, 0.0, 0.0, 0.0, 0.0, 0.0, 0.0, 0.0, 0.0, 0.0, 0.0, 0.0, 0.0, 0.0, 0.0, 0.0, 0.0, 0.0, 0.125, 0.625, 0.25, 0.5, 0.25, 0.5, 0.25, 0.625, 0.125, 0.625, 0.0, 0.0, 0.0, 0.0, 0.0, 0.0, 0.0, 0.0, 0.0, 0.0, 0.0, 0.0, 0.0, 0.0, 0.0, 0.0, 0.0, 0.0, 0.0, 0.0, 0.0, 0.0, 0.0, 0.0, 0.0, 0.0, 0.0, 0.0, 0.0, 0.0, 0.0, 0.0, 0.0, 0.0, 0.0, 0.0, 0.0, 0.0, 0.0, 0.0, 0.0, 0.0, 0.0, 0.0, 0.0, 0.0, 0.0, 0.0, 0.0, 0.0, 0.0, 0.0, 0.0, 0.0, 0.0, 0.0, 0.0, 0.0, 0.0, 0.0, 0.0, 0.0, 0.0, 0.0, 0.0, 0.0, 0.0, 0.0, 0.0, 0.0, 0.0, 0.0, 0.0, 0.0, 0.0, 0.0, 0.0, 0.0, 0.0, 0.0, 0.0, 0.0, 0.0, 0.0, 0.0, 0.0, 0.0, 0.0, 0.0, 0.0, 0.0, 0.0, 0.0, 0.0, 0.0, 0.0, 0.0, 0.0, 0.0, 0.0, 0.0, 0.0, 0.0, 0.0, 0.0, 0.0, 0.0, 0.0, 0.0, 0.0, 0.0, 0.0, 0.0, 0.0, 0.0, 0.0, 0.0, 0.0, 0.0, 0.0, 0.0, 0.0, 0.0, 0.0, 0.0, 0.0, 0.0, 0.0, 0.0, 0.0, 0.0, 0.0, 0.0, 0.0, 0.0, 0.0, 0.0, 0.0, 0.0, 0.0, 0.0, 0.0, 0.0, 0.0, 0.0, 0.0, 0.0, 0.0, 0.0, 0.0, 0.0, 0.0, 0.0, 0.0, 0.0, 0.0, 0.0, 0.0, 0.0, 0.0, 0.0, 0.0, 0.0, 0.0, 0.0, 0.0, 0.0, 0.0, 0.0, 0.0, 0.0, 0.0, 0.0, 0.0, 0.0, 0.0, 0.0, 0.0, 0.0, 0.0, 0.0, 0.0, 0.0, 0.0, 0.0, 0.0, 0.0, 0.0, 0.0, 0.0, 0.0, 0.0, 0.0, 0.0, 0.0, 0.0, 0.0, 0.0, 0.0, 0.0, 0.0, 0.0, 0.0, 0.0, 0.0, 0.0, 0.0, 0.0, 0.0, 0.0, 0.0, 0.0, 0.0, 0.0, 0.0, 0.0, 0.0, 0.0, 0.0, 0.0, 0.0, 0.0, 0.0, 0.0, 0.0, 0.0, 0.0, 0.0, 0.0, 0.0, 0.0, 0.0, 0.0, 0.0, 0.0, 0.0, 0.0, 0.0, 0.0, 0.0, 0.0, 0.0, 0.0, 0.0, 0.0, 0.0, 0.0, 0.0, 0.0, 0.0, 0.0, 0.0, 0.0, 0.0, 0.0, 0.0, 0.0, 0.0, 0.0, 0.0, 0.0, 0.0, 0.0, 0.0, 0.0, 0.0, 0.0, 0.0, 0.0, 0.0, 0.0, 0.0, 0.0, 0.0, 0.0, 0.0, 0.0, 0.0, 0.0, 0.0, 0.0, 0.0, 0.0, 0.0, 0.0, 0.0, 0.0, 0.0, 0.0, 0.0, 0.0, 0.0, 0.0, 0.0, 0.0, 0.0, 0.0, 0.0, 0.0, 0.0, 0.0, 0.0, 0.0, 0.0, 0.0, 0.0, 0.0, 0.0, 0.0, 0.0, 0.0, 0.0, 0.0, 0.0, 0.0, 0.0, 0.0, 0.0, 0.0, 0.0, 0.0, 0.0, 0.0, 0.0, 0.0, 0.0, 0.0, 0.0, 0.0, 0.0, 0.0, 0.0, 0.0, 0.0, 0.0, 0.0, 0.0, 0.0, 0.0, 0.0, 0.0, 0.0, 0.0, 0.0, 0.0, 0.0, 0.0, 0.0, 0.0, 0.0, 0.0, 0.0, 0.0, 0.0, 0.0, 0.0, 0.0, 0.0, 0.0, 0.0, 0.0, 0.0, 0.0, 0.0, 0.0, 0.0, 0.0, 0.0, 0.0, 0.0, 0.0, 0.0, 0.0, 0.0, 0.0, 0.0, 0.0, 0.0, 0.0, 0.0, 0.0, 0.0, 0.0, 0.0, 0.0, 0.0, 0.0, 0.0, 0.0, 0.0, 0.0, 0.0, 0.0, 0.0, 0.0, 0.0, 0.0, 0.0, 0.0, 0.0, 0.0, 0.0, 0.0, 0.0, 0.0, 0.0, 0.0, 0.0, 0.0, 0.0, 0.0, 0.0, 0.0, 0.0, 0.0, 0.0, 0.0, 0.0, 0.0, 0.0, 0.0, 0.0, 0.0, 0.0, 0.0, 0.0, 0.0, 0.0, 0.0, 0.0, 0.0, 0.0, 0.0, 0.0, 0.0, 0.0, 0.0, 0.0, 0.0, 0.0, 0.0, 0.0, 0.0, 0.0, 0.0, 0.0, 0.0, 0.0, 0.0, 0.0, 0.0, 0.0, 0.0, 0.0, 0.0, 0.0, 0.0, 0.0, 0.0, 0.0, 0.0, 0.0, 0.0, 0.0, 0.0, 0.0, 0.0, 0.0, 0.0, 0.0, 0.0, 0.0, 0.0, 0.0, 0.0, 0.0, 0.0, 0.0, 0.0, 0.0, 0.0, 0.0, 0.0, 0.0, 0.0, 0.0, 0.0, 0.0, 0.0, 0.0, 0.0, 0.0, 0.0, 0.0, 0.0, 0.0, 0.0, 0.0, 0.0, 0.0, 0.0, 0.0, 0.0, 0.0, 0.0, 0.0, 0.0, 0.0, 0.0, 0.0, 0.0, 0.0, 0.0, 0.0, 0.0, 0.0, 0.0, 0.0, 0.0, 0.0, 0.0, 0.0, 0.0, 0.0, 0.0, 0.0, 0.0, 0.0, 0.0, 0.0, 0.0, 0.0, 0.0, 0.0, 0.0, 0.0, 0.0, 0.0, 0.0, 0.0, 0.0, 0.0, 0.0, 0.0, 0.0, 0.0, 0.0, 0.0, 0.0, 0.0, 0.0, 0.0, 0.0, 0.0, 0.0, 0.0, 0.0, 0.0, 0.0, 0.0, 0.0, 0.0, 0.0, 0.0, 0.0, 0.0, 0.0, 0.0])
me_cube_001.use_remesh_fix_poles = True
me_cube_001.use_remesh_preserve_attributes = False
me_cube_001.update()
me_cube_002 = bpy.data.meshes.new('Cube.002')
me_cube_002.from_pydata([(-7.747, 0.0, 3.5), (-6.714, 0.0, 5.97), (0.0, 0.0, 5.5), (0.0, 7.747, 3.5), (0.0, 6.714, 5.97), (-7.747, 6.714, 3.5), (-6.714, 7.747, 3.5), (0.0, 6.714, 3.494), (-6.714, 0.0, 3.494), (-6.714, 6.714, 3.5), (-6.714, 0.0, 3.996), (0.0, 0.0, 4.0), (0.0, 6.714, 3.996), (-6.714, 6.714, 4.008), (0.0, 1.119, 5.5), (0.0, 2.238, 5.539), (0.0, 3.357, 5.634), (0.0, 4.476, 5.758), (0.0, 5.595, 5.88), (-6.714, 5.595, 6.0), (-6.714, 4.476, 6.0), (-6.714, 3.357, 5.99), (-6.714, 2.238, 5.976), (-6.714, 1.119, 5.97), (-1.119, 6.714, 5.97), (-2.238, 6.714, 5.976), (-3.357, 6.714, 5.99), (-4.476, 6.714, 6.0), (-5.595, 6.714, 6.0), (-5.595, 0.0, 5.88), (-4.476, 0.0, 5.758), (-3.357, 0.0, 5.634), (-2.238, 0.0, 5.539), (-1.119, 0.0, 5.5), (-5.595, 5.595, 5.998), (-4.476, 5.595, 5.97), (-3.357, 5.595, 5.928), (-2.238, 5.595, 5.893), (-1.119, 5.595, 5.88), (-5.595, 4.476, 5.97), (-4.476, 4.476, 5.906), (-3.357, 4.476, 5.834), (-2.238, 4.476, 5.779), (-1.119, 4.476, 5.758), (-5.595, 3.357, 5.928), (-4.476, 3.357, 5.834), (-3.357, 3.357, 5.736), (-2.238, 3.357, 5.662), (-1.119, 3.357, 5.634), (-5.595, 2.238, 5.893), (-4.476, 2.238, 5.779), (-3.357, 2.238, 5.662), (-2.238, 2.238, 5.573), (-1.119, 2.238, 5.539), (-5.595, 1.119, 5.88), (-4.476, 1.119, 5.758), (-3.357, 1.119, 5.634), (-2.238, 1.119, 5.539), (-1.119, 1.119, 5.5), (-7.747, 6.646, 3.5), (-6.646, 7.747, 3.5), (-6.714, 7.747, 3.5), (-7.747, 6.714, 3.5), (-7.744, 6.732, 3.5), (-7.734, 6.818, 3.5), (-7.717, 6.903, 3.5), (-7.694, 6.986, 3.5), (-7.664, 7.067, 3.5), (-7.627, 7.146, 3.5), (-7.585, 7.221, 3.5), (-7.537, 7.293, 3.5), (-7.483, 7.361, 3.5), (-7.425, 7.425, 3.5), (-7.361, 7.483, 3.5), (-7.293, 7.537, 3.5), (-7.221, 7.585, 3.5), (-7.146, 7.627, 3.5), (-7.067, 7.664, 3.5), (-6.986, 7.694, 3.5), (-6.903, 7.717, 3.5), (-6.818, 7.734, 3.5), (-6.732, 7.744, 3.5), (-5.613, 6.714, 6.0), (-6.715, 5.613, 6.0), (-5.699, 6.711, 6.0), (-5.785, 6.701, 6.0), (-5.87, 6.684, 6.0), (-5.953, 6.661, 6.0), (-6.034, 6.631, 6.0), (-6.113, 6.594, 6.0), (-6.188, 6.552, 6.0), (-6.26, 6.504, 6.0), (-6.328, 6.45, 6.0), (-6.392, 6.392, 6.0), (-6.45, 6.328, 6.0), (-6.504, 6.26, 6.0), (-6.552, 6.188, 6.0), (-6.594, 6.113, 6.0), (-6.631, 6.034, 6.0), (-6.661, 5.953, 6.0), (-6.684, 5.87, 6.0), (-6.701, 5.785, 6.0), (-6.711, 5.699, 6.0)], [], [(58, 33, 2, 14), (8, 9, 13, 10), (5, 9, 8, 0), (0, 1, 23, 22, 21, 20, 19, 83, 59), (6, 3, 7, 9), (13, 12, 11, 10), (9, 7, 12, 13), (82, 84, 85, 86, 87, 88, 89, 90, 91, 92, 93, 94, 95, 96, 97, 98, 99, 100, 101, 102, 83, 19, 34, 28), (62, 61, 6, 9, 5), (24, 38, 18, 4), (38, 43, 17, 18), (43, 48, 16, 17), (48, 53, 15, 16), (53, 58, 14, 15), (28, 34, 35, 27), (27, 35, 36, 26), (26, 36, 37, 25), (25, 37, 38, 24), (19, 20, 39, 34), (34, 39, 40, 35), (35, 40, 41, 36), (36, 41, 42, 37), (37, 42, 43, 38), (20, 21, 44, 39), (39, 44, 45, 40), (40, 45, 46, 41), (41, 46, 47, 42), (42, 47, 48, 43), (21, 22, 49, 44), (44, 49, 50, 45), (45, 50, 51, 46), (46, 51, 52, 47), (47, 52, 53, 48), (22, 23, 54, 49), (49, 54, 55, 50), (50, 55, 56, 51), (51, 56, 57, 52), (52, 57, 58, 53), (23, 1, 29, 54), (54, 29, 30, 55), (55, 30, 31, 56), (56, 31, 32, 57), (57, 32, 33, 58), (59, 63, 64, 65, 66, 67, 68, 69, 70, 71, 72, 73, 74, 75, 76, 77, 78, 79, 80, 81, 60, 61, 62), (82, 60, 81, 84), (84, 81, 80, 85), (85, 80, 79, 86), (86, 79, 78, 87), (87, 78, 77, 88), (88, 77, 76, 89), (89, 76, 75, 90), (90, 75, 74, 91), (91, 74, 73, 92), (92, 73, 72, 93), (93, 72, 71, 94), (94, 71, 70, 95), (95, 70, 69, 96), (96, 69, 68, 97), (97, 68, 67, 98), (98, 67, 66, 99), (99, 66, 65, 100), (100, 65, 64, 101), (101, 64, 63, 102), (102, 63, 59, 83), (60, 82, 28, 27, 26, 25, 24, 4, 3)])
_uv = me_cube_002.uv_layers.new(name='UVMap')
_uv.uv.foreach_set('vector', [0.0, 0.0, 0.0, 0.0, 0.0, 0.0, 0.0, 0.0, 0.25, 0.75, 0.25, 0.625, 0.25, 0.625, 0.25, 0.75, 0.125, 0.625, 0.25, 0.625, 0.25, 0.75, 0.125, 0.75, 0.0, 0.0, 0.0, 0.0, 0.0, 0.0, 0.0, 0.0, 0.0, 0.0, 0.0, 0.0, 0.0, 0.0, 0.0, 0.0, 0.0, 0.0, 0.25, 0.5, 0.375, 0.5, 0.375, 0.5375, 0.25, 0.625, 0.25, 0.625, 0.375, 0.5375, 0.375, 0.75, 0.25, 0.75, 0.25, 0.625, 0.375, 0.5375, 0.375, 0.5375, 0.25, 0.625, 0.0, 0.0, 0.0, 0.0, 0.0, 0.0, 0.0, 0.0, 0.0, 0.0, 0.0, 0.0, 0.0, 0.0, 0.0, 0.0, 0.0, 0.0, 0.0, 0.0, 0.0, 0.0, 0.0, 0.0, 0.0, 0.0, 0.0, 0.0, 0.0, 0.0, 0.0, 0.0, 0.0, 0.0, 0.0, 0.0, 0.0, 0.0, 0.0, 0.0, 0.0, 0.0, 0.0, 0.0, 0.0, 0.0, 0.0, 0.0, 0.125, 0.625, 0.25, 0.5, 0.25, 0.5, 0.25, 0.625, 0.125, 0.625, 0.0, 0.0, 0.0, 0.0, 0.0, 0.0, 0.0, 0.0, 0.0, 0.0, 0.0, 0.0, 0.0, 0.0, 0.0, 0.0, 0.0, 0.0, 0.0, 0.0, 0.0, 0.0, 0.0, 0.0, 0.0, 0.0, 0.0, 0.0, 0.0, 0.0, 0.0, 0.0, 0.0, 0.0, 0.0, 0.0, 0.0, 0.0, 0.0, 0.0, 0.0, 0.0, 0.0, 0.0, 0.0, 0.0, 0.0, 0.0, 0.0, 0.0, 0.0, 0.0, 0.0, 0.0, 0.0, 0.0, 0.0, 0.0, 0.0, 0.0, 0.0, 0.0, 0.0, 0.0, 0.0, 0.0, 0.0, 0.0, 0.0, 0.0, 0.0, 0.0, 0.0, 0.0, 0.0, 0.0, 0.0, 0.0, 0.0, 0.0, 0.0, 0.0, 0.0, 0.0, 0.0, 0.0, 0.0, 0.0, 0.0, 0.0, 0.0, 0.0, 0.0, 0.0, 0.0, 0.0, 0.0, 0.0, 0.0, 0.0, 0.0, 0.0, 0.0, 0.0, 0.0, 0.0, 0.0, 0.0, 0.0, 0.0, 0.0, 0.0, 0.0, 0.0, 0.0, 0.0, 0.0, 0.0, 0.0, 0.0, 0.0, 0.0, 0.0, 0.0, 0.0, 0.0, 0.0, 0.0, 0.0, 0.0, 0.0, 0.0, 0.0, 0.0, 0.0, 0.0, 0.0, 0.0, 0.0, 0.0, 0.0, 0.0, 0.0, 0.0, 0.0, 0.0, 0.0, 0.0, 0.0, 0.0, 0.0, 0.0, 0.0, 0.0, 0.0, 0.0, 0.0, 0.0, 0.0, 0.0, 0.0, 0.0, 0.0, 0.0, 0.0, 0.0, 0.0, 0.0, 0.0, 0.0, 0.0, 0.0, 0.0, 0.0, 0.0, 0.0, 0.0, 0.0, 0.0, 0.0, 0.0, 0.0, 0.0, 0.0, 0.0, 0.0, 0.0, 0.0, 0.0, 0.0, 0.0, 0.0, 0.0, 0.0, 0.0, 0.0, 0.0, 0.0, 0.0, 0.0, 0.0, 0.0, 0.0, 0.0, 0.0, 0.0, 0.0, 0.0, 0.0, 0.0, 0.0, 0.0, 0.0, 0.0, 0.0, 0.0, 0.0, 0.0, 0.0, 0.0, 0.0, 0.0, 0.0, 0.0, 0.0, 0.0, 0.0, 0.0, 0.0, 0.0, 0.0, 0.0, 0.0, 0.0, 0.0, 0.0, 0.0, 0.0, 0.0, 0.0, 0.0, 0.0, 0.0, 0.0, 0.0, 0.0, 0.0, 0.0, 0.0, 0.0, 0.0, 0.0, 0.0, 0.0, 0.0, 0.0, 0.0, 0.0, 0.0, 0.0, 0.0, 0.0, 0.0, 0.0, 0.0, 0.0, 0.0, 0.0, 0.0, 0.0, 0.0, 0.0, 0.0, 0.0, 0.0, 0.0, 0.0, 0.0, 0.0, 0.0, 0.0, 0.0, 0.0, 0.0, 0.0, 0.0, 0.0, 0.0, 0.0, 0.0, 0.0, 0.0, 0.0, 0.0, 0.0, 0.0, 0.0, 0.0, 0.0, 0.0, 0.0, 0.0, 0.0, 0.0, 0.0, 0.0, 0.0, 0.0, 0.0, 0.0, 0.0, 0.0, 0.0, 0.0, 0.0, 0.0, 0.0, 0.0, 0.0, 0.0, 0.0, 0.0, 0.0, 0.0, 0.0, 0.0, 0.0, 0.0, 0.0, 0.0, 0.0, 0.0, 0.0, 0.0, 0.0, 0.0, 0.0, 0.0, 0.0, 0.0, 0.0, 0.0, 0.0, 0.0, 0.0, 0.0, 0.0, 0.0, 0.0, 0.0, 0.0, 0.0, 0.0, 0.0, 0.0, 0.0, 0.0, 0.0, 0.0, 0.0, 0.0, 0.0, 0.0, 0.0, 0.0, 0.0, 0.0, 0.0, 0.0, 0.0, 0.0, 0.0, 0.0, 0.0, 0.0, 0.0, 0.0, 0.0, 0.0, 0.0, 0.0, 0.0, 0.0, 0.0, 0.0, 0.0, 0.0, 0.0, 0.0, 0.0, 0.0, 0.0, 0.0, 0.0, 0.0, 0.0, 0.0, 0.0, 0.0, 0.0, 0.0, 0.0, 0.0, 0.0, 0.0, 0.0, 0.0, 0.0, 0.0, 0.0, 0.0, 0.0, 0.0, 0.0, 0.0, 0.0, 0.0, 0.0, 0.0, 0.0, 0.0, 0.0, 0.0, 0.0, 0.0, 0.0, 0.0, 0.0, 0.0, 0.0, 0.0, 0.0, 0.0, 0.0, 0.0, 0.0, 0.0, 0.0, 0.0, 0.0, 0.0, 0.0, 0.0, 0.0, 0.0, 0.0, 0.0, 0.0, 0.0, 0.0, 0.0, 0.0, 0.0, 0.0, 0.0, 0.0, 0.0, 0.0, 0.0, 0.0, 0.0, 0.0, 0.0, 0.0, 0.0, 0.0, 0.0, 0.0, 0.0, 0.0, 0.0, 0.0, 0.0, 0.0, 0.0, 0.0, 0.0, 0.0, 0.0, 0.0, 0.0, 0.0, 0.0, 0.0, 0.0, 0.0, 0.0, 0.0, 0.0, 0.0, 0.0, 0.0, 0.0, 0.0, 0.0, 0.0])
me_cube_002.use_remesh_fix_poles = True
me_cube_002.use_remesh_preserve_attributes = False
me_cube_002.update()
me_kailh_choc_low_profile_keycap_002 = bpy.data.meshes.new('kailh_choc_low_profile_keycap.002')
me_kailh_choc_low_profile_keycap_002.from_pydata([(-2.1, 1.4, 4.0), (-3.45, 1.4, 4.0), (-2.1, -1.4, 4.0), (-3.45, -1.4, 4.0), (-2.25, 1.4, 0.125), (-3.3, 1.4, 0.125), (-2.25, -1.4, 0.125), (-3.3, -1.4, 0.125), (-2.375, -1.275, 0.0), (-2.375, 1.275, 0.0), (-3.175, -1.275, 0.0), (-3.175, 1.275, 0.0)], [], [(10, 11, 9, 8), (4, 5, 1, 0), (9, 11, 5, 4), (6, 4, 0, 2), (5, 7, 3, 1), (7, 6, 2, 3), (11, 10, 7, 5), (10, 8, 6, 7), (8, 9, 4, 6)])
me_kailh_choc_low_profile_keycap_002.use_remesh_fix_poles = True
me_kailh_choc_low_profile_keycap_002.use_remesh_preserve_attributes = False
me_kailh_choc_low_profile_keycap_002.update()

# ---- objects
ob_choc_v1_15_5mm = bpy.data.objects.new('Choc-v1_15.5mm', me_cube_001)
ob_body = bpy.data.objects.new('Body', me_cube_002)
ob_stem = bpy.data.objects.new('Stem', me_kailh_choc_low_profile_keycap_002)

# ---- transforms, parenting, visibility, modifiers, constraints
ob_choc_v1_15_5mm.location = (0.0, 0.0, 0.0)
ob_choc_v1_15_5mm.rotation_euler = (-0.0, 3.142, -0.0)
ob_body.location = (0.0, 0.0, 0.0)
_m = ob_body.modifiers.new('Mirror', 'MIRROR')
_m.use_axis = (True, True, False)
ob_stem.location = (0.0, 0.0, 0.0)
_m = ob_stem.modifiers.new('Mirror', 'MIRROR')

# ---- collection membership
col_collection.objects.link(ob_choc_v1_15_5mm)
col_parts.objects.link(ob_body)
col_parts.objects.link(ob_stem)

# ---- scene / render settings (as saved in the file)
scene.frame_start = 1; scene.frame_end = 250; scene.frame_set(0)
scene.render.engine = 'BLENDER_EEVEE_NEXT'
scene.render.fps = 30
scene.cycles.sampling_pattern = 'TABULATED_SOBOL'
scene.cycles.use_light_tree = False
scene.view_settings.view_transform = 'Filmic'
scene.unit_settings.scale_length = 0.001
bpy.context.view_layer.update()

# ---- added for rendering (the .blend has no active camera and no usable light): camera, sun
cam_auto = bpy.data.cameras.new('AutoCamera')
cam_auto.lens = 50.0
cam_auto.sensor_width = 36.0
cam_auto.clip_end = 1000.0
ob_auto_camera = bpy.data.objects.new('AutoCamera', cam_auto)
scene.collection.objects.link(ob_auto_camera)
ob_auto_camera.location = (23.1156, -27.7387, 18.4925)
ob_auto_camera.rotation_euler = (1.09748, -7.21219e-08, 0.694738)
scene.camera = ob_auto_camera
light_auto_sun = bpy.data.lights.new('AutoSun', 'SUN')
light_auto_sun.energy = 3.0
light_auto_sun.angle = 0.0523599
ob_auto_sun = bpy.data.objects.new('AutoSun', light_auto_sun)
scene.collection.objects.link(ob_auto_sun)
ob_auto_sun.rotation_euler = (0.872665, 0.174533, 0.523599)
bpy.context.view_layer.update()
